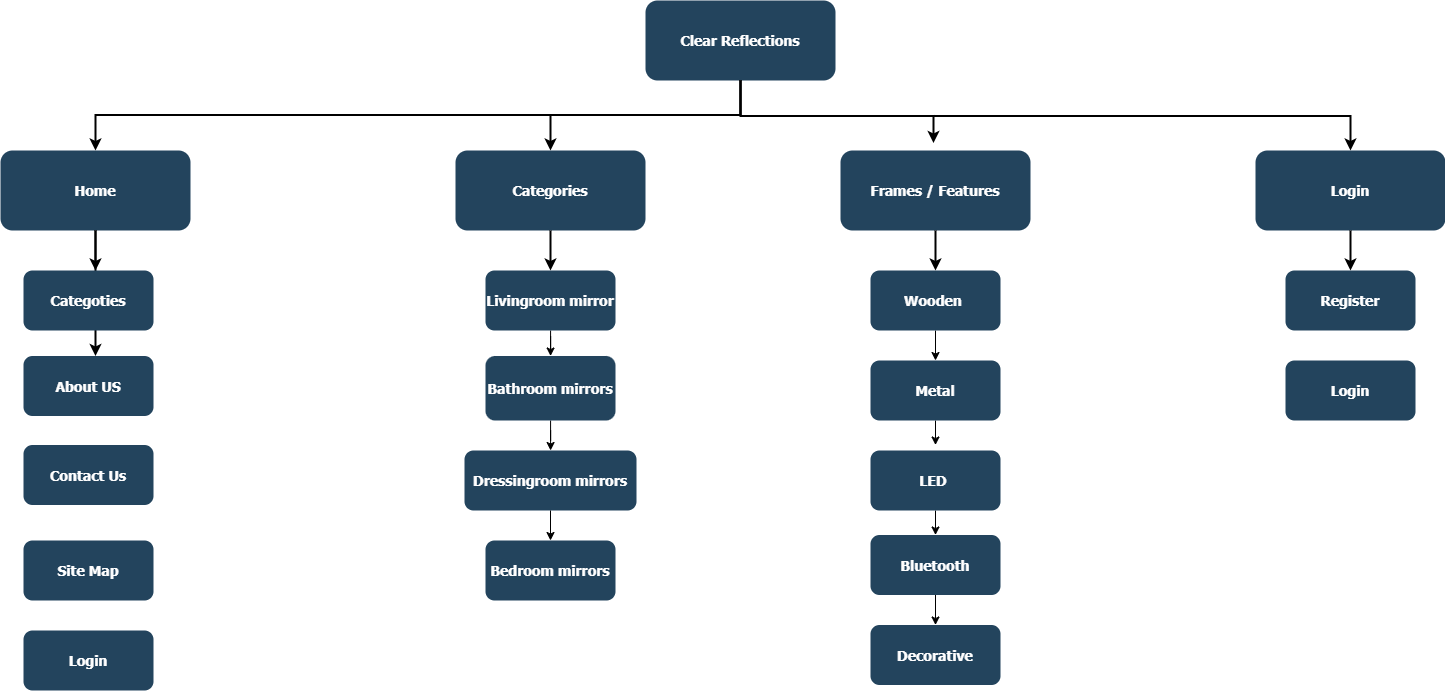

The diagram above was exported from draw.io. Its source (the exported page's mxGraphModel, read from the mxfile embedded in the PNG):
<mxGraphModel dx="1917" dy="774" grid="1" gridSize="10" guides="1" tooltips="1" connect="1" arrows="1" fold="1" page="1" pageScale="1.5" pageWidth="1169" pageHeight="827" background="none" math="0" shadow="0">
  <root>
    <mxCell id="0" />
    <mxCell id="1" parent="0" />
    <mxCell id="2" value="Clear Reflections" style="rounded=1;fillColor=#23445D;gradientColor=none;strokeColor=none;fontColor=#FFFFFF;fontStyle=1;fontFamily=Tahoma;fontSize=14" parent="1" vertex="1">
      <mxGeometry x="799" y="190" width="190" height="80" as="geometry" />
    </mxCell>
    <mxCell id="4" value="Login" style="rounded=1;fillColor=#23445D;gradientColor=none;strokeColor=none;fontColor=#FFFFFF;fontStyle=1;fontFamily=Tahoma;fontSize=14" parent="1" vertex="1">
      <mxGeometry x="1408.9999999999998" y="340" width="190" height="80" as="geometry" />
    </mxCell>
    <mxCell id="9" value="" style="edgeStyle=elbowEdgeStyle;elbow=vertical;strokeWidth=2;rounded=0" parent="1" source="2" target="4" edge="1">
      <mxGeometry x="337" y="215.5" width="100" height="100" as="geometry">
        <mxPoint x="384" y="320" as="sourcePoint" />
        <mxPoint x="484" y="220" as="targetPoint" />
        <Array as="points">
          <mxPoint x="1087" y="305.5" />
        </Array>
      </mxGeometry>
    </mxCell>
    <mxCell id="10" value="Frames / Features" style="rounded=1;fillColor=#23445D;gradientColor=none;strokeColor=none;fontColor=#FFFFFF;fontStyle=1;fontFamily=Tahoma;fontSize=14" parent="1" vertex="1">
      <mxGeometry x="994" y="340" width="190" height="80" as="geometry" />
    </mxCell>
    <mxCell id="12" value="Categories" style="rounded=1;fillColor=#23445D;gradientColor=none;strokeColor=none;fontColor=#FFFFFF;fontStyle=1;fontFamily=Tahoma;fontSize=14" parent="1" vertex="1">
      <mxGeometry x="608.9999999999999" y="340" width="190" height="80" as="geometry" />
    </mxCell>
    <mxCell id="13" value="Home" style="rounded=1;fillColor=#23445D;gradientColor=none;strokeColor=none;fontColor=#FFFFFF;fontStyle=1;fontFamily=Tahoma;fontSize=14" parent="1" vertex="1">
      <mxGeometry x="154" y="340" width="190" height="80" as="geometry" />
    </mxCell>
    <mxCell id="17" value="About US" style="rounded=1;fillColor=#23445D;gradientColor=none;strokeColor=none;fontColor=#FFFFFF;fontStyle=1;fontFamily=Tahoma;fontSize=14" parent="1" vertex="1">
      <mxGeometry x="177" y="545.5" width="130" height="60" as="geometry" />
    </mxCell>
    <mxCell id="19" value="Site Map" style="rounded=1;fillColor=#23445D;gradientColor=none;strokeColor=none;fontColor=#FFFFFF;fontStyle=1;fontFamily=Tahoma;fontSize=14" parent="1" vertex="1">
      <mxGeometry x="177" y="730" width="130" height="60" as="geometry" />
    </mxCell>
    <mxCell id="20" value="Login" style="rounded=1;fillColor=#23445D;gradientColor=none;strokeColor=none;fontColor=#FFFFFF;fontStyle=1;fontFamily=Tahoma;fontSize=14" parent="1" vertex="1">
      <mxGeometry x="177" y="820" width="130" height="60" as="geometry" />
    </mxCell>
    <mxCell id="T_gURE23_ypu7wtfgVYu-123" value="" style="edgeStyle=orthogonalEdgeStyle;rounded=0;orthogonalLoop=1;jettySize=auto;html=1;" edge="1" parent="1" source="29" target="30">
      <mxGeometry relative="1" as="geometry" />
    </mxCell>
    <mxCell id="29" value="Livingroom mirror" style="rounded=1;fillColor=#23445D;gradientColor=none;strokeColor=none;fontColor=#FFFFFF;fontStyle=1;fontFamily=Tahoma;fontSize=14" parent="1" vertex="1">
      <mxGeometry x="639" y="460" width="130" height="60" as="geometry" />
    </mxCell>
    <mxCell id="T_gURE23_ypu7wtfgVYu-124" style="edgeStyle=orthogonalEdgeStyle;rounded=0;orthogonalLoop=1;jettySize=auto;html=1;" edge="1" parent="1" source="30" target="31">
      <mxGeometry relative="1" as="geometry" />
    </mxCell>
    <mxCell id="30" value="Bathroom mirrors" style="rounded=1;fillColor=#23445D;gradientColor=none;strokeColor=none;fontColor=#FFFFFF;fontStyle=1;fontFamily=Tahoma;fontSize=14" parent="1" vertex="1">
      <mxGeometry x="639" y="545.5" width="130" height="64.5" as="geometry" />
    </mxCell>
    <mxCell id="T_gURE23_ypu7wtfgVYu-125" style="edgeStyle=orthogonalEdgeStyle;rounded=0;orthogonalLoop=1;jettySize=auto;html=1;exitX=0.5;exitY=1;exitDx=0;exitDy=0;entryX=0.5;entryY=0;entryDx=0;entryDy=0;" edge="1" parent="1" source="31" target="32">
      <mxGeometry relative="1" as="geometry" />
    </mxCell>
    <mxCell id="31" value="Dressingroom mirrors" style="rounded=1;fillColor=#23445D;gradientColor=none;strokeColor=none;fontColor=#FFFFFF;fontStyle=1;fontFamily=Tahoma;fontSize=14" parent="1" vertex="1">
      <mxGeometry x="618" y="640" width="172" height="60" as="geometry" />
    </mxCell>
    <mxCell id="32" value="Bedroom mirrors" style="rounded=1;fillColor=#23445D;gradientColor=none;strokeColor=none;fontColor=#FFFFFF;fontStyle=1;fontFamily=Tahoma;fontSize=14" parent="1" vertex="1">
      <mxGeometry x="639" y="730" width="130" height="60" as="geometry" />
    </mxCell>
    <mxCell id="T_gURE23_ypu7wtfgVYu-138" style="edgeStyle=orthogonalEdgeStyle;rounded=0;orthogonalLoop=1;jettySize=auto;html=1;exitX=0.5;exitY=1;exitDx=0;exitDy=0;entryX=0.5;entryY=0;entryDx=0;entryDy=0;" edge="1" parent="1" source="38" target="39">
      <mxGeometry relative="1" as="geometry" />
    </mxCell>
    <mxCell id="38" value="Bluetooth" style="rounded=1;fillColor=#23445D;gradientColor=none;strokeColor=none;fontColor=#FFFFFF;fontStyle=1;fontFamily=Tahoma;fontSize=14" parent="1" vertex="1">
      <mxGeometry x="1024" y="724.5" width="130" height="60" as="geometry" />
    </mxCell>
    <mxCell id="39" value="Decorative" style="rounded=1;fillColor=#23445D;gradientColor=none;strokeColor=none;fontColor=#FFFFFF;fontStyle=1;fontFamily=Tahoma;fontSize=14" parent="1" vertex="1">
      <mxGeometry x="1024" y="814.5" width="130" height="60" as="geometry" />
    </mxCell>
    <mxCell id="T_gURE23_ypu7wtfgVYu-135" style="edgeStyle=orthogonalEdgeStyle;rounded=0;orthogonalLoop=1;jettySize=auto;html=1;exitX=0.5;exitY=1;exitDx=0;exitDy=0;entryX=0.5;entryY=0;entryDx=0;entryDy=0;" edge="1" parent="1" source="41" target="42">
      <mxGeometry relative="1" as="geometry" />
    </mxCell>
    <mxCell id="41" value="Wooden " style="rounded=1;fillColor=#23445D;gradientColor=none;strokeColor=none;fontColor=#FFFFFF;fontStyle=1;fontFamily=Tahoma;fontSize=14" parent="1" vertex="1">
      <mxGeometry x="1024" y="460" width="130" height="60" as="geometry" />
    </mxCell>
    <mxCell id="T_gURE23_ypu7wtfgVYu-136" style="edgeStyle=orthogonalEdgeStyle;rounded=0;orthogonalLoop=1;jettySize=auto;html=1;exitX=0.5;exitY=1;exitDx=0;exitDy=0;" edge="1" parent="1" source="42">
      <mxGeometry relative="1" as="geometry">
        <mxPoint x="1089" y="634.5" as="targetPoint" />
      </mxGeometry>
    </mxCell>
    <mxCell id="42" value="Metal" style="rounded=1;fillColor=#23445D;gradientColor=none;strokeColor=none;fontColor=#FFFFFF;fontStyle=1;fontFamily=Tahoma;fontSize=14" parent="1" vertex="1">
      <mxGeometry x="1024" y="550" width="130" height="60" as="geometry" />
    </mxCell>
    <mxCell id="T_gURE23_ypu7wtfgVYu-137" style="edgeStyle=orthogonalEdgeStyle;rounded=0;orthogonalLoop=1;jettySize=auto;html=1;exitX=0.5;exitY=1;exitDx=0;exitDy=0;entryX=0.5;entryY=0;entryDx=0;entryDy=0;" edge="1" parent="1" source="43" target="38">
      <mxGeometry relative="1" as="geometry" />
    </mxCell>
    <mxCell id="43" value="LED " style="rounded=1;fillColor=#23445D;gradientColor=none;strokeColor=none;fontColor=#FFFFFF;fontStyle=1;fontFamily=Tahoma;fontSize=14" parent="1" vertex="1">
      <mxGeometry x="1024" y="640" width="130" height="60" as="geometry" />
    </mxCell>
    <mxCell id="48" value="Register" style="rounded=1;fillColor=#23445D;gradientColor=none;strokeColor=none;fontColor=#FFFFFF;fontStyle=1;fontFamily=Tahoma;fontSize=14" parent="1" vertex="1">
      <mxGeometry x="1439" y="460.00000000000006" width="130" height="60" as="geometry" />
    </mxCell>
    <mxCell id="49" value="Login" style="rounded=1;fillColor=#23445D;gradientColor=none;strokeColor=none;fontColor=#FFFFFF;fontStyle=1;fontFamily=Tahoma;fontSize=14" parent="1" vertex="1">
      <mxGeometry x="1439" y="550" width="130" height="60" as="geometry" />
    </mxCell>
    <mxCell id="59" value="" style="edgeStyle=elbowEdgeStyle;elbow=vertical;strokeWidth=2;rounded=0" parent="1" source="2" target="12" edge="1">
      <mxGeometry x="347" y="225.5" width="100" height="100" as="geometry">
        <mxPoint x="908.9999999999999" y="280" as="sourcePoint" />
        <mxPoint x="1513.9999999999998" y="350" as="targetPoint" />
      </mxGeometry>
    </mxCell>
    <mxCell id="61" value="" style="edgeStyle=elbowEdgeStyle;elbow=vertical;strokeWidth=2;rounded=0" parent="1" source="2" target="13" edge="1">
      <mxGeometry x="-23" y="135.5" width="100" height="100" as="geometry">
        <mxPoint x="24" y="240" as="sourcePoint" />
        <mxPoint x="124" y="140" as="targetPoint" />
      </mxGeometry>
    </mxCell>
    <mxCell id="64" value="" style="edgeStyle=elbowEdgeStyle;elbow=horizontal;strokeWidth=2;rounded=0" parent="1" source="13" target="16" edge="1">
      <mxGeometry x="-23" y="135.5" width="100" height="100" as="geometry">
        <mxPoint x="24" y="240" as="sourcePoint" />
        <mxPoint x="124" y="140" as="targetPoint" />
        <Array as="points">
          <mxPoint x="249" y="440" />
        </Array>
      </mxGeometry>
    </mxCell>
    <mxCell id="65" value="" style="edgeStyle=elbowEdgeStyle;elbow=horizontal;strokeWidth=2;rounded=0" parent="1" source="13" target="17" edge="1">
      <mxGeometry x="-23" y="135.5" width="100" height="100" as="geometry">
        <mxPoint x="24" y="240" as="sourcePoint" />
        <mxPoint x="124" y="140" as="targetPoint" />
        <Array as="points">
          <mxPoint x="249" y="480" />
        </Array>
      </mxGeometry>
    </mxCell>
    <mxCell id="101" value="" style="edgeStyle=elbowEdgeStyle;elbow=vertical;strokeWidth=2;rounded=0" parent="1" source="12" target="29" edge="1">
      <mxGeometry x="-23" y="135.5" width="100" height="100" as="geometry">
        <mxPoint x="24" y="240" as="sourcePoint" />
        <mxPoint x="124" y="140" as="targetPoint" />
      </mxGeometry>
    </mxCell>
    <mxCell id="103" value="" style="edgeStyle=elbowEdgeStyle;elbow=vertical;strokeWidth=2;rounded=0" parent="1" source="10" target="41" edge="1">
      <mxGeometry x="-23" y="135.5" width="100" height="100" as="geometry">
        <mxPoint x="24" y="240" as="sourcePoint" />
        <mxPoint x="124" y="140" as="targetPoint" />
      </mxGeometry>
    </mxCell>
    <mxCell id="104" value="" style="edgeStyle=elbowEdgeStyle;elbow=vertical;strokeWidth=2;rounded=0" parent="1" source="4" target="48" edge="1">
      <mxGeometry x="-23" y="135.5" width="100" height="100" as="geometry">
        <mxPoint x="24" y="240" as="sourcePoint" />
        <mxPoint x="124" y="140" as="targetPoint" />
      </mxGeometry>
    </mxCell>
    <mxCell id="16" value="Categoties" style="rounded=1;fillColor=#23445D;gradientColor=none;strokeColor=none;fontColor=#FFFFFF;fontStyle=1;fontFamily=Tahoma;fontSize=14" parent="1" vertex="1">
      <mxGeometry x="177" y="460" width="130" height="60" as="geometry" />
    </mxCell>
    <mxCell id="18" value="Contact Us" style="rounded=1;fillColor=#23445D;gradientColor=none;strokeColor=none;fontColor=#FFFFFF;fontStyle=1;fontFamily=Tahoma;fontSize=14" parent="1" vertex="1">
      <mxGeometry x="177" y="634.5" width="130" height="60" as="geometry" />
    </mxCell>
    <mxCell id="T_gURE23_ypu7wtfgVYu-134" value="" style="edgeStyle=elbowEdgeStyle;elbow=vertical;strokeWidth=2;rounded=0;" edge="1" parent="1">
      <mxGeometry x="-23" y="135.5" width="100" height="100" as="geometry">
        <mxPoint x="1087" y="304.5" as="sourcePoint" />
        <mxPoint x="1087" y="332.5" as="targetPoint" />
        <Array as="points" />
      </mxGeometry>
    </mxCell>
  </root>
</mxGraphModel>